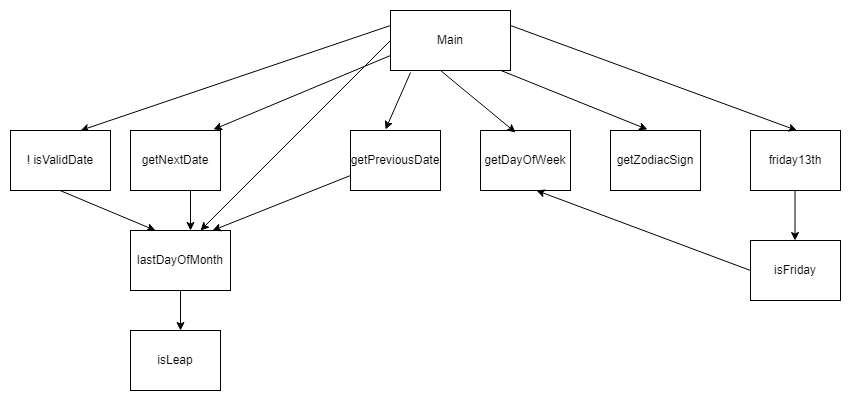

The diagram above was exported from draw.io. Its source (the exported page's mxGraphModel, read from the mxfile embedded in the PNG):
<mxGraphModel dx="1434" dy="780" grid="1" gridSize="10" guides="1" tooltips="1" connect="1" arrows="1" fold="1" page="1" pageScale="1" pageWidth="850" pageHeight="1100" math="0" shadow="0">
  <root>
    <mxCell id="0" />
    <mxCell id="1" parent="0" />
    <mxCell id="9unG2Pd6EwQ-pN4c_h_8-1" value="Main" style="rounded=0;whiteSpace=wrap;html=1;" vertex="1" parent="1">
      <mxGeometry x="400" y="80" width="120" height="60" as="geometry" />
    </mxCell>
    <mxCell id="9unG2Pd6EwQ-pN4c_h_8-2" value="" style="endArrow=classic;html=1;rounded=0;exitX=0;exitY=0.25;exitDx=0;exitDy=0;" edge="1" parent="1" source="9unG2Pd6EwQ-pN4c_h_8-1">
      <mxGeometry width="50" height="50" relative="1" as="geometry">
        <mxPoint x="360" y="140" as="sourcePoint" />
        <mxPoint x="90" y="200" as="targetPoint" />
      </mxGeometry>
    </mxCell>
    <mxCell id="9unG2Pd6EwQ-pN4c_h_8-3" value="! isValidDate" style="rounded=0;whiteSpace=wrap;html=1;" vertex="1" parent="1">
      <mxGeometry x="20" y="200" width="100" height="60" as="geometry" />
    </mxCell>
    <mxCell id="9unG2Pd6EwQ-pN4c_h_8-4" value="getNextDate" style="rounded=0;whiteSpace=wrap;html=1;" vertex="1" parent="1">
      <mxGeometry x="140" y="200" width="90" height="60" as="geometry" />
    </mxCell>
    <mxCell id="9unG2Pd6EwQ-pN4c_h_8-5" value="getPreviousDate" style="rounded=0;whiteSpace=wrap;html=1;" vertex="1" parent="1">
      <mxGeometry x="360" y="200" width="90" height="60" as="geometry" />
    </mxCell>
    <mxCell id="9unG2Pd6EwQ-pN4c_h_8-6" value="getDayOfWeek" style="rounded=0;whiteSpace=wrap;html=1;" vertex="1" parent="1">
      <mxGeometry x="490" y="200" width="90" height="60" as="geometry" />
    </mxCell>
    <mxCell id="9unG2Pd6EwQ-pN4c_h_8-7" value="getZodiacSign" style="rounded=0;whiteSpace=wrap;html=1;" vertex="1" parent="1">
      <mxGeometry x="620" y="200" width="90" height="60" as="geometry" />
    </mxCell>
    <mxCell id="9unG2Pd6EwQ-pN4c_h_8-9" value="" style="endArrow=classic;html=1;rounded=0;exitX=0;exitY=0.75;exitDx=0;exitDy=0;entryX=0.922;entryY=-0.017;entryDx=0;entryDy=0;entryPerimeter=0;" edge="1" parent="1" source="9unG2Pd6EwQ-pN4c_h_8-1" target="9unG2Pd6EwQ-pN4c_h_8-4">
      <mxGeometry width="50" height="50" relative="1" as="geometry">
        <mxPoint x="270" y="140" as="sourcePoint" />
        <mxPoint x="240" y="200" as="targetPoint" />
      </mxGeometry>
    </mxCell>
    <mxCell id="9unG2Pd6EwQ-pN4c_h_8-10" value="friday13th" style="rounded=0;whiteSpace=wrap;html=1;" vertex="1" parent="1">
      <mxGeometry x="760" y="200" width="90" height="60" as="geometry" />
    </mxCell>
    <mxCell id="9unG2Pd6EwQ-pN4c_h_8-11" value="" style="endArrow=classic;html=1;rounded=0;exitX=0.167;exitY=1.033;exitDx=0;exitDy=0;exitPerimeter=0;entryX=0.389;entryY=-0.017;entryDx=0;entryDy=0;entryPerimeter=0;" edge="1" parent="1" source="9unG2Pd6EwQ-pN4c_h_8-1" target="9unG2Pd6EwQ-pN4c_h_8-5">
      <mxGeometry width="50" height="50" relative="1" as="geometry">
        <mxPoint x="470" y="125" as="sourcePoint" />
        <mxPoint x="310" y="200" as="targetPoint" />
      </mxGeometry>
    </mxCell>
    <mxCell id="9unG2Pd6EwQ-pN4c_h_8-12" value="" style="endArrow=classic;html=1;rounded=0;entryX=0.389;entryY=0.033;entryDx=0;entryDy=0;entryPerimeter=0;" edge="1" parent="1" target="9unG2Pd6EwQ-pN4c_h_8-6">
      <mxGeometry width="50" height="50" relative="1" as="geometry">
        <mxPoint x="450" y="140" as="sourcePoint" />
        <mxPoint x="449.5" y="200" as="targetPoint" />
      </mxGeometry>
    </mxCell>
    <mxCell id="9unG2Pd6EwQ-pN4c_h_8-13" value="" style="endArrow=classic;html=1;rounded=0;entryX=0.411;entryY=-0.017;entryDx=0;entryDy=0;entryPerimeter=0;" edge="1" parent="1" target="9unG2Pd6EwQ-pN4c_h_8-7">
      <mxGeometry width="50" height="50" relative="1" as="geometry">
        <mxPoint x="510.5" y="140" as="sourcePoint" />
        <mxPoint x="510" y="200" as="targetPoint" />
      </mxGeometry>
    </mxCell>
    <mxCell id="9unG2Pd6EwQ-pN4c_h_8-15" value="" style="endArrow=classic;html=1;rounded=0;entryX=0.411;entryY=-0.017;entryDx=0;entryDy=0;entryPerimeter=0;exitX=1;exitY=0.25;exitDx=0;exitDy=0;" edge="1" parent="1" source="9unG2Pd6EwQ-pN4c_h_8-1">
      <mxGeometry width="50" height="50" relative="1" as="geometry">
        <mxPoint x="640" y="126" as="sourcePoint" />
        <mxPoint x="806.5" y="200" as="targetPoint" />
      </mxGeometry>
    </mxCell>
    <mxCell id="9unG2Pd6EwQ-pN4c_h_8-16" value="isLeap" style="rounded=0;whiteSpace=wrap;html=1;" vertex="1" parent="1">
      <mxGeometry x="140" y="400" width="90" height="60" as="geometry" />
    </mxCell>
    <mxCell id="9unG2Pd6EwQ-pN4c_h_8-17" value="isFriday" style="rounded=0;whiteSpace=wrap;html=1;" vertex="1" parent="1">
      <mxGeometry x="760" y="310" width="90" height="60" as="geometry" />
    </mxCell>
    <mxCell id="9unG2Pd6EwQ-pN4c_h_8-18" value="" style="endArrow=classic;html=1;rounded=0;exitX=0.5;exitY=1;exitDx=0;exitDy=0;" edge="1" parent="1" source="9unG2Pd6EwQ-pN4c_h_8-22">
      <mxGeometry width="50" height="50" relative="1" as="geometry">
        <mxPoint x="190" y="350" as="sourcePoint" />
        <mxPoint x="190" y="400" as="targetPoint" />
      </mxGeometry>
    </mxCell>
    <mxCell id="9unG2Pd6EwQ-pN4c_h_8-19" value="" style="endArrow=classic;html=1;rounded=0;" edge="1" parent="1">
      <mxGeometry width="50" height="50" relative="1" as="geometry">
        <mxPoint x="804.5" y="260" as="sourcePoint" />
        <mxPoint x="804.5" y="310" as="targetPoint" />
      </mxGeometry>
    </mxCell>
    <mxCell id="9unG2Pd6EwQ-pN4c_h_8-20" value="" style="endArrow=classic;html=1;rounded=0;entryX=0.25;entryY=0;entryDx=0;entryDy=0;" edge="1" parent="1" target="9unG2Pd6EwQ-pN4c_h_8-22">
      <mxGeometry width="50" height="50" relative="1" as="geometry">
        <mxPoint x="69.5" y="260" as="sourcePoint" />
        <mxPoint x="69.5" y="310" as="targetPoint" />
      </mxGeometry>
    </mxCell>
    <mxCell id="9unG2Pd6EwQ-pN4c_h_8-22" value="lastDayOfMonth" style="rounded=0;whiteSpace=wrap;html=1;" vertex="1" parent="1">
      <mxGeometry x="140" y="300" width="100" height="60" as="geometry" />
    </mxCell>
    <mxCell id="9unG2Pd6EwQ-pN4c_h_8-24" value="" style="endArrow=classic;html=1;rounded=0;" edge="1" parent="1">
      <mxGeometry width="50" height="50" relative="1" as="geometry">
        <mxPoint x="200" y="260" as="sourcePoint" />
        <mxPoint x="200" y="300" as="targetPoint" />
      </mxGeometry>
    </mxCell>
    <mxCell id="9unG2Pd6EwQ-pN4c_h_8-26" value="" style="endArrow=classic;html=1;rounded=0;entryX=0.82;entryY=0;entryDx=0;entryDy=0;entryPerimeter=0;exitX=0;exitY=0.75;exitDx=0;exitDy=0;" edge="1" parent="1" source="9unG2Pd6EwQ-pN4c_h_8-5" target="9unG2Pd6EwQ-pN4c_h_8-22">
      <mxGeometry width="50" height="50" relative="1" as="geometry">
        <mxPoint x="325" y="260" as="sourcePoint" />
        <mxPoint x="325" y="300" as="targetPoint" />
      </mxGeometry>
    </mxCell>
    <mxCell id="9unG2Pd6EwQ-pN4c_h_8-27" value="" style="endArrow=classic;html=1;rounded=0;exitX=0;exitY=0.5;exitDx=0;exitDy=0;" edge="1" parent="1" source="9unG2Pd6EwQ-pN4c_h_8-1">
      <mxGeometry width="50" height="50" relative="1" as="geometry">
        <mxPoint x="350" y="120" as="sourcePoint" />
        <mxPoint x="210" y="300" as="targetPoint" />
      </mxGeometry>
    </mxCell>
    <mxCell id="9unG2Pd6EwQ-pN4c_h_8-28" value="" style="endArrow=classic;html=1;rounded=0;exitX=0;exitY=0.5;exitDx=0;exitDy=0;entryX=0.622;entryY=1;entryDx=0;entryDy=0;entryPerimeter=0;" edge="1" parent="1" source="9unG2Pd6EwQ-pN4c_h_8-17" target="9unG2Pd6EwQ-pN4c_h_8-6">
      <mxGeometry width="50" height="50" relative="1" as="geometry">
        <mxPoint x="460" y="470" as="sourcePoint" />
        <mxPoint x="360" y="530" as="targetPoint" />
      </mxGeometry>
    </mxCell>
  </root>
</mxGraphModel>